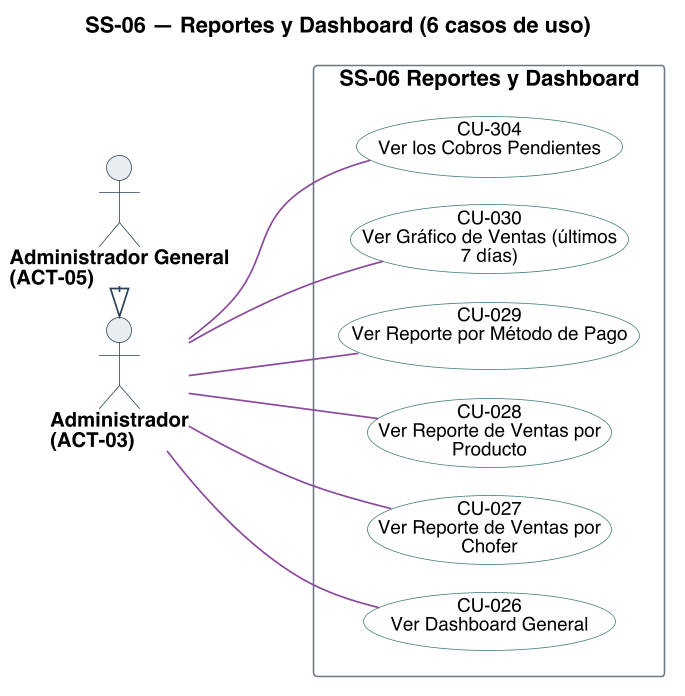

The diagram above was rendered by PlantUML. Its source (embedded in the PNG):
@startuml
title SS-06 — Reportes y Dashboard (6 casos de uso)
left to right direction
skinparam backgroundColor #FFFFFF
skinparam shadowing false
skinparam defaultFontName Helvetica
skinparam defaultFontSize 13
skinparam dpi 150
skinparam ArrowColor #2C4257
skinparam ArrowThickness 1.1
skinparam actor {
  BorderColor #2C4257
  BackgroundColor #E8EDF2
  FontSize 13
  FontStyle bold
}
skinparam usecase {
  BorderColor #2C4257
  BackgroundColor #FFFFFF
  FontSize 12
}
skinparam rectangle {
  BorderColor #6B7683
  FontSize 14
  FontStyle bold
}

skinparam nodesep 18
skinparam ranksep 70
skinparam usecase {
  BorderColor<<planificado>> #9C4436
  BackgroundColor<<planificado>> #F6E4E1
  BorderColor<<factorizado>> #6B7683
  BackgroundColor<<factorizado>> #F2F4F6
}

actor "Administrador\n(ACT-03)" as A03
actor "Administrador General\n(ACT-05)" as A05

rectangle "SS-06 Reportes y Dashboard" {
  usecase "CU-026\nVer Dashboard General" as U026 #back:FFFFFF;line:3E7C79
  usecase "CU-027\nVer Reporte de Ventas por\nChofer" as U027 #back:FFFFFF;line:3E7C79
  usecase "CU-028\nVer Reporte de Ventas por\nProducto" as U028 #back:FFFFFF;line:3E7C79
  usecase "CU-029\nVer Reporte por Método de Pago" as U029 #back:FFFFFF;line:3E7C79
  usecase "CU-030\nVer Gráfico de Ventas (últimos\n7 días)" as U030 #back:FFFFFF;line:3E7C79
  usecase "CU-304\nVer los Cobros Pendientes" as U304 #back:FFFFFF;line:3E7C79
}

A03 -[#8C4A9E]- U026
A03 -[#8C4A9E]- U027
A03 -[#8C4A9E]- U028
A03 -[#8C4A9E]- U029
A03 -[#8C4A9E]- U030
A03 -[#8C4A9E]- U304
A05 -right-|> A03

@enduml